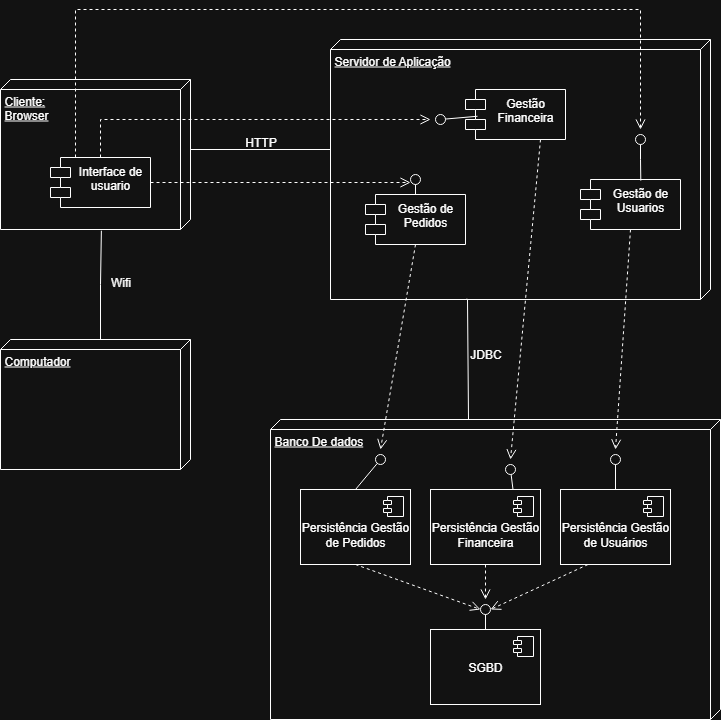

The diagram above was exported from draw.io. Its source (the exported page's mxGraphModel, read from the mxfile embedded in the PNG):
<mxGraphModel dx="1426" dy="777" grid="1" gridSize="10" guides="1" tooltips="1" connect="1" arrows="1" fold="1" page="1" pageScale="1" pageWidth="827" pageHeight="1169" math="0" shadow="0">
  <root>
    <mxCell id="0" />
    <mxCell id="1" parent="0" />
    <mxCell id="RCPQ6w81_HcpRJHkjSCx-1" value="&lt;font style=&quot;vertical-align: inherit;&quot; dir=&quot;auto&quot;&gt;&lt;font style=&quot;vertical-align: inherit;&quot; dir=&quot;auto&quot;&gt;Cliente:&lt;br&gt;Browser&lt;/font&gt;&lt;/font&gt;" style="verticalAlign=top;align=left;spacingTop=8;spacingLeft=2;spacingRight=12;shape=cube;size=10;direction=south;fontStyle=4;html=1;whiteSpace=wrap;" parent="1" vertex="1">
      <mxGeometry x="100" y="470" width="190" height="150" as="geometry" />
    </mxCell>
    <mxCell id="RCPQ6w81_HcpRJHkjSCx-2" value="&lt;font style=&quot;vertical-align: inherit;&quot; dir=&quot;auto&quot;&gt;&lt;font style=&quot;vertical-align: inherit;&quot; dir=&quot;auto&quot;&gt;Computador&lt;/font&gt;&lt;/font&gt;" style="verticalAlign=top;align=left;spacingTop=8;spacingLeft=2;spacingRight=12;shape=cube;size=10;direction=south;fontStyle=4;html=1;whiteSpace=wrap;" parent="1" vertex="1">
      <mxGeometry x="100" y="730" width="190" height="130" as="geometry" />
    </mxCell>
    <mxCell id="RCPQ6w81_HcpRJHkjSCx-3" value="" style="endArrow=none;html=1;edgeStyle=orthogonalEdgeStyle;rounded=0;exitX=0;exitY=0;exitDx=0;exitDy=90;exitPerimeter=0;entryX=1.008;entryY=0.469;entryDx=0;entryDy=0;entryPerimeter=0;" parent="1" source="RCPQ6w81_HcpRJHkjSCx-2" target="RCPQ6w81_HcpRJHkjSCx-1" edge="1">
      <mxGeometry relative="1" as="geometry">
        <mxPoint x="390" y="740" as="sourcePoint" />
        <mxPoint x="550" y="740" as="targetPoint" />
      </mxGeometry>
    </mxCell>
    <mxCell id="RCPQ6w81_HcpRJHkjSCx-6" value="&lt;font style=&quot;vertical-align: inherit;&quot; dir=&quot;auto&quot;&gt;&lt;font style=&quot;vertical-align: inherit;&quot; dir=&quot;auto&quot;&gt;Wifi&lt;/font&gt;&lt;/font&gt;" style="text;html=1;align=center;verticalAlign=middle;resizable=0;points=[];autosize=1;strokeColor=none;fillColor=none;" parent="1" vertex="1">
      <mxGeometry x="200" y="658" width="40" height="30" as="geometry" />
    </mxCell>
    <mxCell id="RCPQ6w81_HcpRJHkjSCx-7" value="&lt;font style=&quot;vertical-align: inherit;&quot; dir=&quot;auto&quot;&gt;&lt;font style=&quot;vertical-align: inherit;&quot; dir=&quot;auto&quot;&gt;Servidor de Aplicação&lt;/font&gt;&lt;/font&gt;" style="verticalAlign=top;align=left;spacingTop=8;spacingLeft=2;spacingRight=12;shape=cube;size=10;direction=south;fontStyle=4;html=1;whiteSpace=wrap;" parent="1" vertex="1">
      <mxGeometry x="430" y="430" width="380" height="260" as="geometry" />
    </mxCell>
    <mxCell id="RCPQ6w81_HcpRJHkjSCx-8" value="" style="endArrow=none;html=1;edgeStyle=orthogonalEdgeStyle;rounded=0;exitX=0;exitY=0;exitDx=70;exitDy=0;exitPerimeter=0;" parent="1" source="RCPQ6w81_HcpRJHkjSCx-1" edge="1">
      <mxGeometry relative="1" as="geometry">
        <mxPoint x="390" y="740" as="sourcePoint" />
        <mxPoint x="430" y="540" as="targetPoint" />
      </mxGeometry>
    </mxCell>
    <mxCell id="RCPQ6w81_HcpRJHkjSCx-11" value="&lt;font style=&quot;vertical-align: inherit;&quot; dir=&quot;auto&quot;&gt;&lt;font style=&quot;vertical-align: inherit;&quot; dir=&quot;auto&quot;&gt;HTTP&lt;/font&gt;&lt;/font&gt;" style="text;html=1;align=center;verticalAlign=middle;resizable=0;points=[];autosize=1;strokeColor=none;fillColor=none;" parent="1" vertex="1">
      <mxGeometry x="335" y="518" width="50" height="30" as="geometry" />
    </mxCell>
    <mxCell id="RCPQ6w81_HcpRJHkjSCx-13" value="&lt;font style=&quot;vertical-align: inherit;&quot; dir=&quot;auto&quot;&gt;&lt;font style=&quot;vertical-align: inherit;&quot; dir=&quot;auto&quot;&gt;Banco De dados&lt;/font&gt;&lt;/font&gt;" style="verticalAlign=top;align=left;spacingTop=8;spacingLeft=2;spacingRight=12;shape=cube;size=10;direction=south;fontStyle=4;html=1;whiteSpace=wrap;" parent="1" vertex="1">
      <mxGeometry x="370" y="810" width="450" height="300" as="geometry" />
    </mxCell>
    <mxCell id="RCPQ6w81_HcpRJHkjSCx-17" value="" style="endArrow=none;html=1;edgeStyle=orthogonalEdgeStyle;rounded=0;exitX=0.999;exitY=0.643;exitDx=0;exitDy=0;exitPerimeter=0;" parent="1" source="RCPQ6w81_HcpRJHkjSCx-7" edge="1">
      <mxGeometry relative="1" as="geometry">
        <mxPoint x="568" y="688" as="sourcePoint" />
        <mxPoint x="568" y="810" as="targetPoint" />
        <Array as="points">
          <mxPoint x="567" y="690" />
          <mxPoint x="567" y="810" />
        </Array>
      </mxGeometry>
    </mxCell>
    <mxCell id="RCPQ6w81_HcpRJHkjSCx-20" value="&lt;font style=&quot;vertical-align: inherit;&quot; dir=&quot;auto&quot;&gt;&lt;font style=&quot;vertical-align: inherit;&quot; dir=&quot;auto&quot;&gt;Gestão de Pedidos&lt;/font&gt;&lt;/font&gt;" style="shape=module;align=left;spacingLeft=20;align=center;verticalAlign=top;whiteSpace=wrap;html=1;" parent="1" vertex="1">
      <mxGeometry x="465" y="585" width="100" height="50" as="geometry" />
    </mxCell>
    <mxCell id="RCPQ6w81_HcpRJHkjSCx-21" value="&lt;font style=&quot;vertical-align: inherit;&quot; dir=&quot;auto&quot;&gt;&lt;font style=&quot;vertical-align: inherit;&quot; dir=&quot;auto&quot;&gt;&lt;font style=&quot;vertical-align: inherit;&quot; dir=&quot;auto&quot;&gt;&lt;font style=&quot;vertical-align: inherit;&quot; dir=&quot;auto&quot;&gt;Gestão Financeira&lt;/font&gt;&lt;/font&gt;&lt;/font&gt;&lt;/font&gt;" style="shape=module;align=left;spacingLeft=20;align=center;verticalAlign=top;whiteSpace=wrap;html=1;" parent="1" vertex="1">
      <mxGeometry x="565" y="480" width="100" height="50" as="geometry" />
    </mxCell>
    <mxCell id="RCPQ6w81_HcpRJHkjSCx-22" value="&lt;font style=&quot;vertical-align: inherit;&quot; dir=&quot;auto&quot;&gt;&lt;font style=&quot;vertical-align: inherit;&quot; dir=&quot;auto&quot;&gt;&lt;font style=&quot;vertical-align: inherit;&quot; dir=&quot;auto&quot;&gt;&lt;font style=&quot;vertical-align: inherit;&quot; dir=&quot;auto&quot;&gt;Gestão de Usuarios&lt;/font&gt;&lt;/font&gt;&lt;/font&gt;&lt;/font&gt;" style="shape=module;align=left;spacingLeft=20;align=center;verticalAlign=top;whiteSpace=wrap;html=1;" parent="1" vertex="1">
      <mxGeometry x="680" y="570" width="100" height="50" as="geometry" />
    </mxCell>
    <mxCell id="RCPQ6w81_HcpRJHkjSCx-23" value="&lt;font style=&quot;vertical-align: inherit;&quot; dir=&quot;auto&quot;&gt;&lt;font style=&quot;vertical-align: inherit;&quot; dir=&quot;auto&quot;&gt;JDBC&lt;/font&gt;&lt;/font&gt;" style="text;html=1;align=center;verticalAlign=middle;resizable=0;points=[];autosize=1;strokeColor=none;fillColor=none;" parent="1" vertex="1">
      <mxGeometry x="560" y="730" width="50" height="30" as="geometry" />
    </mxCell>
    <mxCell id="RCPQ6w81_HcpRJHkjSCx-29" value="" style="ellipse;whiteSpace=wrap;html=1;align=center;aspect=fixed;fillColor=none;strokeColor=none;resizable=0;perimeter=centerPerimeter;rotatable=0;allowArrows=0;points=[];outlineConnect=1;" parent="1" vertex="1">
      <mxGeometry x="485" y="700" width="10" height="10" as="geometry" />
    </mxCell>
    <mxCell id="RCPQ6w81_HcpRJHkjSCx-32" value="" style="ellipse;whiteSpace=wrap;html=1;align=center;aspect=fixed;fillColor=none;strokeColor=none;resizable=0;perimeter=centerPerimeter;rotatable=0;allowArrows=0;points=[];outlineConnect=1;" parent="1" vertex="1">
      <mxGeometry x="545" y="700" width="10" height="10" as="geometry" />
    </mxCell>
    <mxCell id="RCPQ6w81_HcpRJHkjSCx-33" value="&lt;font style=&quot;vertical-align: inherit;&quot; dir=&quot;auto&quot;&gt;&lt;font style=&quot;vertical-align: inherit;&quot; dir=&quot;auto&quot;&gt;Interface de usuario&lt;/font&gt;&lt;/font&gt;" style="shape=module;align=left;spacingLeft=20;align=center;verticalAlign=top;whiteSpace=wrap;html=1;" parent="1" vertex="1">
      <mxGeometry x="150" y="548" width="100" height="50" as="geometry" />
    </mxCell>
    <mxCell id="RCPQ6w81_HcpRJHkjSCx-38" value="&lt;font style=&quot;vertical-align: inherit;&quot; dir=&quot;auto&quot;&gt;&lt;font style=&quot;vertical-align: inherit;&quot; dir=&quot;auto&quot;&gt;&lt;font style=&quot;vertical-align: inherit;&quot; dir=&quot;auto&quot;&gt;&lt;font style=&quot;vertical-align: inherit;&quot; dir=&quot;auto&quot;&gt;&amp;nbsp;&lt;/font&gt;&lt;/font&gt;&lt;/font&gt;&lt;/font&gt;&lt;div&gt;&lt;span style=&quot;background-color: transparent; color: light-dark(rgb(0, 0, 0), rgb(255, 255, 255));&quot;&gt;&lt;font style=&quot;vertical-align: inherit;&quot; dir=&quot;auto&quot;&gt;&lt;font style=&quot;vertical-align: inherit;&quot; dir=&quot;auto&quot;&gt;Persistência Gestão de Pedidos&lt;/font&gt;&lt;/font&gt;&lt;/span&gt;&lt;/div&gt;" style="html=1;dropTarget=0;whiteSpace=wrap;" parent="1" vertex="1">
      <mxGeometry x="400" y="880" width="110" height="75" as="geometry" />
    </mxCell>
    <mxCell id="RCPQ6w81_HcpRJHkjSCx-39" value="" style="shape=module;jettyWidth=8;jettyHeight=4;" parent="RCPQ6w81_HcpRJHkjSCx-38" vertex="1">
      <mxGeometry x="1" width="20" height="20" relative="1" as="geometry">
        <mxPoint x="-27" y="7" as="offset" />
      </mxGeometry>
    </mxCell>
    <mxCell id="RCPQ6w81_HcpRJHkjSCx-40" style="edgeStyle=orthogonalEdgeStyle;rounded=0;orthogonalLoop=1;jettySize=auto;html=1;exitX=0.5;exitY=1;exitDx=0;exitDy=0;" parent="1" source="RCPQ6w81_HcpRJHkjSCx-38" target="RCPQ6w81_HcpRJHkjSCx-38" edge="1">
      <mxGeometry relative="1" as="geometry" />
    </mxCell>
    <mxCell id="RCPQ6w81_HcpRJHkjSCx-41" value="&lt;div&gt;&lt;font style=&quot;vertical-align: inherit;&quot; dir=&quot;auto&quot;&gt;&lt;font style=&quot;vertical-align: inherit;&quot; dir=&quot;auto&quot;&gt;&lt;br&gt;&lt;/font&gt;&lt;/font&gt;&lt;/div&gt;&lt;font style=&quot;vertical-align: inherit;&quot; dir=&quot;auto&quot;&gt;&lt;font style=&quot;vertical-align: inherit;&quot; dir=&quot;auto&quot;&gt;Persistência Gestão Financeira&lt;/font&gt;&lt;/font&gt;" style="html=1;dropTarget=0;whiteSpace=wrap;" parent="1" vertex="1">
      <mxGeometry x="530" y="880" width="110" height="75" as="geometry" />
    </mxCell>
    <mxCell id="RCPQ6w81_HcpRJHkjSCx-42" value="" style="shape=module;jettyWidth=8;jettyHeight=4;" parent="RCPQ6w81_HcpRJHkjSCx-41" vertex="1">
      <mxGeometry x="1" width="20" height="20" relative="1" as="geometry">
        <mxPoint x="-27" y="7" as="offset" />
      </mxGeometry>
    </mxCell>
    <mxCell id="RCPQ6w81_HcpRJHkjSCx-44" value="&lt;div&gt;&lt;font style=&quot;vertical-align: inherit;&quot; dir=&quot;auto&quot;&gt;&lt;font style=&quot;vertical-align: inherit;&quot; dir=&quot;auto&quot;&gt;&lt;font style=&quot;vertical-align: inherit;&quot; dir=&quot;auto&quot;&gt;&lt;font style=&quot;vertical-align: inherit;&quot; dir=&quot;auto&quot;&gt;&lt;br&gt;&lt;/font&gt;&lt;/font&gt;&lt;/font&gt;&lt;/font&gt;&lt;/div&gt;&lt;font style=&quot;vertical-align: inherit;&quot; dir=&quot;auto&quot;&gt;&lt;font style=&quot;vertical-align: inherit;&quot; dir=&quot;auto&quot;&gt;&lt;font style=&quot;vertical-align: inherit;&quot; dir=&quot;auto&quot;&gt;&lt;font style=&quot;vertical-align: inherit;&quot; dir=&quot;auto&quot;&gt;Persistência Gestão de Usuários&lt;/font&gt;&lt;/font&gt;&lt;/font&gt;&lt;/font&gt;" style="html=1;dropTarget=0;whiteSpace=wrap;" parent="1" vertex="1">
      <mxGeometry x="660" y="880" width="110" height="75" as="geometry" />
    </mxCell>
    <mxCell id="RCPQ6w81_HcpRJHkjSCx-45" value="" style="shape=module;jettyWidth=8;jettyHeight=4;" parent="RCPQ6w81_HcpRJHkjSCx-44" vertex="1">
      <mxGeometry x="1" width="20" height="20" relative="1" as="geometry">
        <mxPoint x="-27" y="7" as="offset" />
      </mxGeometry>
    </mxCell>
    <mxCell id="RCPQ6w81_HcpRJHkjSCx-48" value="&lt;font style=&quot;vertical-align: inherit;&quot; dir=&quot;auto&quot;&gt;&lt;font style=&quot;vertical-align: inherit;&quot; dir=&quot;auto&quot;&gt;SGBD&lt;/font&gt;&lt;/font&gt;" style="html=1;dropTarget=0;whiteSpace=wrap;" parent="1" vertex="1">
      <mxGeometry x="530" y="1020" width="110" height="75" as="geometry" />
    </mxCell>
    <mxCell id="RCPQ6w81_HcpRJHkjSCx-49" value="" style="shape=module;jettyWidth=8;jettyHeight=4;" parent="RCPQ6w81_HcpRJHkjSCx-48" vertex="1">
      <mxGeometry x="1" width="20" height="20" relative="1" as="geometry">
        <mxPoint x="-27" y="7" as="offset" />
      </mxGeometry>
    </mxCell>
    <mxCell id="RCPQ6w81_HcpRJHkjSCx-52" value="" style="ellipse;whiteSpace=wrap;html=1;align=center;aspect=fixed;fillColor=none;strokeColor=none;resizable=0;perimeter=centerPerimeter;rotatable=0;allowArrows=0;points=[];outlineConnect=1;" parent="1" vertex="1">
      <mxGeometry x="505" y="890" width="10" height="10" as="geometry" />
    </mxCell>
    <mxCell id="RCPQ6w81_HcpRJHkjSCx-55" value="" style="ellipse;whiteSpace=wrap;html=1;align=center;aspect=fixed;fillColor=none;strokeColor=none;resizable=0;perimeter=centerPerimeter;rotatable=0;allowArrows=0;points=[];outlineConnect=1;" parent="1" vertex="1">
      <mxGeometry x="505" y="970" width="10" height="10" as="geometry" />
    </mxCell>
    <mxCell id="RCPQ6w81_HcpRJHkjSCx-59" value="" style="ellipse;whiteSpace=wrap;html=1;align=center;aspect=fixed;fillColor=none;strokeColor=none;resizable=0;perimeter=centerPerimeter;rotatable=0;allowArrows=0;points=[];outlineConnect=1;" parent="1" vertex="1">
      <mxGeometry x="525" y="970" width="10" height="10" as="geometry" />
    </mxCell>
    <mxCell id="3VzYtHfxygn7Pcr4YFNM-2" value="" style="rounded=0;orthogonalLoop=1;jettySize=auto;html=1;endArrow=oval;endFill=0;sketch=0;sourcePerimeterSpacing=0;targetPerimeterSpacing=0;endSize=10;exitX=0.5;exitY=0;exitDx=0;exitDy=0;" edge="1" parent="1" source="RCPQ6w81_HcpRJHkjSCx-48">
      <mxGeometry relative="1" as="geometry">
        <mxPoint x="440" y="965" as="sourcePoint" />
        <mxPoint x="585" y="1000" as="targetPoint" />
      </mxGeometry>
    </mxCell>
    <mxCell id="3VzYtHfxygn7Pcr4YFNM-3" value="" style="ellipse;whiteSpace=wrap;html=1;align=center;aspect=fixed;fillColor=none;strokeColor=none;resizable=0;perimeter=centerPerimeter;rotatable=0;allowArrows=0;points=[];outlineConnect=1;" vertex="1" parent="1">
      <mxGeometry x="455" y="960" width="10" height="10" as="geometry" />
    </mxCell>
    <mxCell id="3VzYtHfxygn7Pcr4YFNM-4" value="" style="html=1;verticalAlign=bottom;endArrow=open;dashed=1;endSize=8;curved=0;rounded=0;exitX=0.5;exitY=1;exitDx=0;exitDy=0;fontStyle=1" edge="1" parent="1" source="RCPQ6w81_HcpRJHkjSCx-38">
      <mxGeometry relative="1" as="geometry">
        <mxPoint x="500" y="960" as="sourcePoint" />
        <mxPoint x="580" y="1000" as="targetPoint" />
      </mxGeometry>
    </mxCell>
    <mxCell id="3VzYtHfxygn7Pcr4YFNM-5" value="" style="html=1;verticalAlign=bottom;endArrow=open;dashed=1;endSize=8;curved=0;rounded=0;exitX=0.5;exitY=1;exitDx=0;exitDy=0;" edge="1" parent="1" source="RCPQ6w81_HcpRJHkjSCx-41">
      <mxGeometry relative="1" as="geometry">
        <mxPoint x="630" y="980" as="sourcePoint" />
        <mxPoint x="585" y="990" as="targetPoint" />
      </mxGeometry>
    </mxCell>
    <mxCell id="3VzYtHfxygn7Pcr4YFNM-6" value="" style="html=1;verticalAlign=bottom;endArrow=open;dashed=1;endSize=8;curved=0;rounded=0;exitX=0.25;exitY=1;exitDx=0;exitDy=0;" edge="1" parent="1" source="RCPQ6w81_HcpRJHkjSCx-44">
      <mxGeometry relative="1" as="geometry">
        <mxPoint x="740" y="990" as="sourcePoint" />
        <mxPoint x="590" y="1000" as="targetPoint" />
      </mxGeometry>
    </mxCell>
    <mxCell id="3VzYtHfxygn7Pcr4YFNM-8" value="" style="rounded=0;orthogonalLoop=1;jettySize=auto;html=1;endArrow=oval;endFill=0;sketch=0;sourcePerimeterSpacing=0;targetPerimeterSpacing=0;endSize=10;exitX=0.5;exitY=0;exitDx=0;exitDy=0;" edge="1" parent="1" source="RCPQ6w81_HcpRJHkjSCx-38">
      <mxGeometry relative="1" as="geometry">
        <mxPoint x="400" y="885" as="sourcePoint" />
        <mxPoint x="480" y="850" as="targetPoint" />
      </mxGeometry>
    </mxCell>
    <mxCell id="3VzYtHfxygn7Pcr4YFNM-9" value="" style="ellipse;whiteSpace=wrap;html=1;align=center;aspect=fixed;fillColor=none;strokeColor=none;resizable=0;perimeter=centerPerimeter;rotatable=0;allowArrows=0;points=[];outlineConnect=1;" vertex="1" parent="1">
      <mxGeometry x="415" y="880" width="10" height="10" as="geometry" />
    </mxCell>
    <mxCell id="3VzYtHfxygn7Pcr4YFNM-10" value="" style="html=1;verticalAlign=bottom;endArrow=open;dashed=1;endSize=8;curved=0;rounded=0;exitX=0.5;exitY=1;exitDx=0;exitDy=0;fontStyle=1" edge="1" parent="1" source="RCPQ6w81_HcpRJHkjSCx-20">
      <mxGeometry relative="1" as="geometry">
        <mxPoint x="530" y="800" as="sourcePoint" />
        <mxPoint x="480" y="840" as="targetPoint" />
      </mxGeometry>
    </mxCell>
    <mxCell id="3VzYtHfxygn7Pcr4YFNM-11" value="" style="rounded=0;orthogonalLoop=1;jettySize=auto;html=1;endArrow=oval;endFill=0;sketch=0;sourcePerimeterSpacing=0;targetPerimeterSpacing=0;endSize=10;exitX=0.75;exitY=0;exitDx=0;exitDy=0;" edge="1" parent="1" source="RCPQ6w81_HcpRJHkjSCx-41">
      <mxGeometry relative="1" as="geometry">
        <mxPoint x="580" y="890" as="sourcePoint" />
        <mxPoint x="610" y="860" as="targetPoint" />
      </mxGeometry>
    </mxCell>
    <mxCell id="3VzYtHfxygn7Pcr4YFNM-12" value="" style="html=1;verticalAlign=bottom;endArrow=open;dashed=1;endSize=8;curved=0;rounded=0;exitX=0.75;exitY=1;exitDx=0;exitDy=0;fontStyle=1" edge="1" parent="1" source="RCPQ6w81_HcpRJHkjSCx-21">
      <mxGeometry relative="1" as="geometry">
        <mxPoint x="635" y="640" as="sourcePoint" />
        <mxPoint x="610" y="850" as="targetPoint" />
      </mxGeometry>
    </mxCell>
    <mxCell id="3VzYtHfxygn7Pcr4YFNM-13" value="" style="rounded=0;orthogonalLoop=1;jettySize=auto;html=1;endArrow=oval;endFill=0;sketch=0;sourcePerimeterSpacing=0;targetPerimeterSpacing=0;endSize=10;exitX=0.5;exitY=0;exitDx=0;exitDy=0;" edge="1" parent="1" source="RCPQ6w81_HcpRJHkjSCx-44">
      <mxGeometry relative="1" as="geometry">
        <mxPoint x="793" y="880" as="sourcePoint" />
        <mxPoint x="715" y="850" as="targetPoint" />
      </mxGeometry>
    </mxCell>
    <mxCell id="3VzYtHfxygn7Pcr4YFNM-14" value="" style="html=1;verticalAlign=bottom;endArrow=open;dashed=1;endSize=8;curved=0;rounded=0;exitX=0.5;exitY=1;exitDx=0;exitDy=0;fontStyle=1" edge="1" parent="1" source="RCPQ6w81_HcpRJHkjSCx-22">
      <mxGeometry relative="1" as="geometry">
        <mxPoint x="730" y="700" as="sourcePoint" />
        <mxPoint x="715" y="840" as="targetPoint" />
      </mxGeometry>
    </mxCell>
    <mxCell id="3VzYtHfxygn7Pcr4YFNM-15" value="" style="rounded=0;orthogonalLoop=1;jettySize=auto;html=1;endArrow=oval;endFill=0;sketch=0;sourcePerimeterSpacing=0;targetPerimeterSpacing=0;endSize=10;" edge="1" parent="1" source="RCPQ6w81_HcpRJHkjSCx-20">
      <mxGeometry relative="1" as="geometry">
        <mxPoint x="490" y="570" as="sourcePoint" />
        <mxPoint x="515" y="570" as="targetPoint" />
      </mxGeometry>
    </mxCell>
    <mxCell id="3VzYtHfxygn7Pcr4YFNM-16" value="" style="html=1;verticalAlign=bottom;endArrow=open;dashed=1;endSize=8;curved=0;rounded=0;exitX=0.5;exitY=0;exitDx=0;exitDy=0;fontStyle=1" edge="1" parent="1" source="RCPQ6w81_HcpRJHkjSCx-33">
      <mxGeometry relative="1" as="geometry">
        <mxPoint x="260" y="560" as="sourcePoint" />
        <mxPoint x="530" y="510" as="targetPoint" />
        <Array as="points">
          <mxPoint x="200" y="510" />
        </Array>
      </mxGeometry>
    </mxCell>
    <mxCell id="3VzYtHfxygn7Pcr4YFNM-17" value="" style="rounded=0;orthogonalLoop=1;jettySize=auto;html=1;endArrow=oval;endFill=0;sketch=0;sourcePerimeterSpacing=0;targetPerimeterSpacing=0;endSize=10;exitX=0.12;exitY=0.535;exitDx=0;exitDy=0;exitPerimeter=0;" edge="1" parent="1" source="RCPQ6w81_HcpRJHkjSCx-21">
      <mxGeometry relative="1" as="geometry">
        <mxPoint x="530" y="515" as="sourcePoint" />
        <mxPoint x="540" y="510" as="targetPoint" />
      </mxGeometry>
    </mxCell>
    <mxCell id="3VzYtHfxygn7Pcr4YFNM-18" value="" style="html=1;verticalAlign=bottom;endArrow=open;dashed=1;endSize=8;curved=0;rounded=0;exitX=1;exitY=0.5;exitDx=0;exitDy=0;fontStyle=1" edge="1" parent="1" source="RCPQ6w81_HcpRJHkjSCx-33">
      <mxGeometry relative="1" as="geometry">
        <mxPoint x="310" y="570" as="sourcePoint" />
        <mxPoint x="510" y="573" as="targetPoint" />
      </mxGeometry>
    </mxCell>
    <mxCell id="3VzYtHfxygn7Pcr4YFNM-19" value="" style="rounded=0;orthogonalLoop=1;jettySize=auto;html=1;endArrow=oval;endFill=0;sketch=0;sourcePerimeterSpacing=0;targetPerimeterSpacing=0;endSize=10;exitX=0.603;exitY=0.023;exitDx=0;exitDy=0;exitPerimeter=0;" edge="1" parent="1" source="RCPQ6w81_HcpRJHkjSCx-22">
      <mxGeometry relative="1" as="geometry">
        <mxPoint x="741" y="530" as="sourcePoint" />
        <mxPoint x="740" y="530" as="targetPoint" />
        <Array as="points">
          <mxPoint x="740" y="550" />
        </Array>
      </mxGeometry>
    </mxCell>
    <mxCell id="3VzYtHfxygn7Pcr4YFNM-20" value="" style="html=1;verticalAlign=bottom;endArrow=open;dashed=1;endSize=8;curved=0;rounded=0;exitX=0.25;exitY=0;exitDx=0;exitDy=0;fontStyle=1" edge="1" parent="1" source="RCPQ6w81_HcpRJHkjSCx-33">
      <mxGeometry relative="1" as="geometry">
        <mxPoint x="200" y="438" as="sourcePoint" />
        <mxPoint x="740" y="520" as="targetPoint" />
        <Array as="points">
          <mxPoint x="175" y="400" />
          <mxPoint x="740" y="400" />
        </Array>
      </mxGeometry>
    </mxCell>
  </root>
</mxGraphModel>